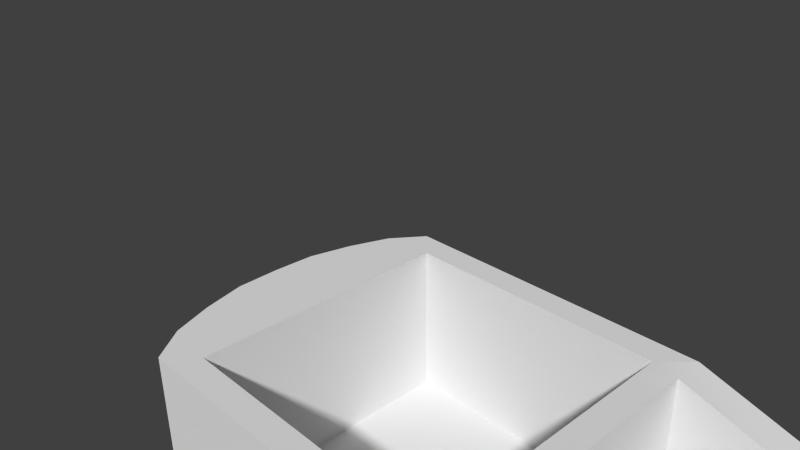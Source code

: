 # Source: weight.blend  (saved by Blender 2.76.0; exported with 4.5.12 LTS)
import bpy
from mathutils import Matrix  # noqa: F401  (used for matrix-valued properties, if any)

bpy.ops.wm.read_factory_settings(use_empty=True)
scene = bpy.context.scene
scene.name = 'Scene'

# ---- collections
col_collection_1 = bpy.data.collections.new('Collection 1'); scene.collection.children.link(col_collection_1)

# ---- world
world_world = bpy.data.worlds.new('World'); scene.world = world_world
world_world.color = (0.05088, 0.05088, 0.05088)
world_world.use_sun_shadow = False
world_world.sun_shadow_jitter_overblur = 0.0
world_world.cycles.sampling_method = 'MANUAL'
world_world.cycles.sample_map_resolution = 256

# ---- cameras
cam_camera = bpy.data.cameras.new('Camera')
cam_camera.clip_end = 100.0
cam_camera.lens = 35.0
cam_camera.sensor_width = 32.0
cam_camera.sensor_height = 18.0
cam_camera.ortho_scale = 7.314
cam_camera.dof.focus_distance = 0.0
cam_camera.dof.aperture_fstop = 128.0

# ---- meshes
me_cube_001 = bpy.data.meshes.new('Cube.001')
me_cube_001.from_pydata([(-0.8312, 0.6606, -0.7841), (0.8312, 0.6606, -0.7841), (-0.9079, 0.9426, -1.024), (-1.0, 1.0, 1.0), (-0.8312, 0.6606, 1.0), (0.8312, 0.6606, 1.0), (1.0, 0.9426, -1.024), (1.0, 1.0, 1.0), (1.0, 0.7947, 1.0), (-0.8312, 0.8312, 1.0), (0.8312, 0.8312, 1.0), (-1.026, 0.7947, -1.17), (1.0, 0.7947, -1.17), (-0.8312, 0.8312, -0.7841), (0.8312, 0.8312, -0.7841), (-1.156, 0.7947, 1.0), (-1.33, -1.116e-05, 1.0), (-1.196, -1.116e-05, -1.177), (1.0, -1.116e-05, 1.0), (1.0, -1.116e-05, -1.177), (-0.8312, -1.116e-05, 1.0), (0.8312, -1.116e-05, 1.0), (-0.8312, -1.116e-05, -0.7841), (0.8312, -1.116e-05, -0.7841), (-1.321, 0.2704, 1.0), (-0.8312, 0.2704, 1.0), (-1.178, 0.2704, -1.177), (1.0, 0.2704, 1.0), (-0.8312, 0.2704, -0.7841), (0.8312, 0.2704, 1.0), (1.0, 0.2704, -1.177), (0.8312, 0.2704, -0.7841), (-1.0, 1.0, -0.436), (1.0, 1.0, -0.436), (-1.156, 0.7947, -0.436), (1.0, 0.7947, -0.436), (1.0, -1.116e-05, -0.436), (-1.33, -1.116e-05, -0.436), (1.0, 0.2704, -0.436), (-1.321, 0.2704, -0.436), (-0.8312, 0.6606, -0.436), (0.8312, 0.6606, -0.436), (-0.8312, 0.8312, -0.436), (0.8312, 0.8312, -0.436), (0.8312, -1.116e-05, -0.436), (-0.8312, -1.116e-05, -0.436), (-0.8312, 0.2704, -0.436), (0.8312, 0.2704, -0.436), (-1.0, 1.0, -0.7841), (1.0, 1.0, -0.7841), (-1.156, 0.7947, -0.7841), (1.0, 0.7947, -0.7841), (1.0, -1.116e-05, -0.7841), (-1.33, -1.116e-05, -0.7841), (1.0, 0.2704, -0.7841), (-1.321, 0.2704, -0.7841), (3.949, 0.9857, 0.2366), (4.093, 0.7405, 0.2366), (3.946, 0.9857, -0.7841), (3.955, 0.9283, -1.024), (3.996, 0.7947, -1.17), (4.093, 0.7405, -0.7841), (4.083, 0.2704, -1.177), (4.213, -1.116e-05, -0.7841), (4.091, -1.116e-05, -1.177), (4.213, 0.2704, -0.7841), (3.949, 0.9857, -0.436), (4.093, 0.7405, -0.436), (4.111, 0.9408, 0.2366), (4.242, 0.7943, 0.2366), (4.111, 0.9408, -0.7841), (4.093, 0.8991, -1.022), (4.184, 0.7947, -1.057), (4.242, 0.7947, -0.7841), (4.313, 0.2704, -1.123), (4.372, -1.116e-05, -0.7841), (4.313, -1.116e-05, -1.123), (4.372, 0.2704, -0.7841), (4.111, 0.9408, -0.436), (4.213, 0.2704, 0.2366), (4.372, 0.2704, 0.2366), (4.213, -1.116e-05, 0.2366), (4.372, -1.116e-05, 0.2366), (4.372, 0.2704, -0.4296), (4.213, -1.116e-05, -0.4296), (4.372, -1.116e-05, -0.4296), (4.213, 0.2704, -0.4296), (4.242, 0.7947, -0.4296), (1.656, 0.2704, -0.7841), (2.219, 0.2704, -0.7841), (1.656, 0.9426, -1.024), (2.218, 0.9381, -1.024), (2.218, 0.9955, -0.7841), (1.656, 1.0, -0.7841), (1.656, -1.116e-05, -1.177), (2.218, -1.116e-05, -1.177), (2.218, 0.2704, -1.177), (1.656, 0.2704, -1.177), (2.219, 0.7947, -0.7841), (1.656, 0.7947, -0.7841), (2.219, -1.116e-05, -0.7841), (1.656, -1.116e-05, -0.7841), (2.218, 0.9955, 0.4128), (1.656, 1.0, 0.6284), (1.656, 1.0, -0.436), (2.218, 0.9955, -0.436), (1.656, 0.7947, -1.17), (2.218, 0.7947, -1.17), (2.219, 0.7947, -0.436), (1.656, 0.7947, -0.436), (1.656, 0.7947, 0.6284), (2.219, 0.7947, 0.4178), (-1.252, 0.5412, 1.0), (-0.8312, 0.472, 1.0), (-0.8312, 0.472, -0.7841), (1.0, 0.5412, -1.174), (-1.128, 0.5412, -1.174), (1.0, 0.5412, 1.0), (0.8312, 0.472, 1.0), (0.8312, 0.472, -0.7841), (-1.252, 0.5412, -0.436), (1.0, 0.5412, -0.436), (-0.8312, 0.472, -0.436), (0.8312, 0.472, -0.436), (1.0, 0.5412, -0.7841), (-1.252, 0.5412, -0.7841), (4.067, 0.5412, -1.174), (4.175, 0.5412, -0.7841), (4.275, 0.5412, -1.106), (4.175, 0.5412, -0.4329), (4.333, 0.5412, -0.7841), (4.175, 0.5412, 0.2366), (4.333, 0.5412, -0.4296), (4.333, 0.541, 0.2366), (2.218, 0.5412, -1.174), (1.656, 0.5412, -1.174), (2.219, 0.5412, -0.7841), (1.656, 0.5412, -0.7841), (3.726, -1.116e-05, -0.7841), (3.738, 0.2704, -0.7841), (3.796, 0.5412, -0.7841), (3.863, 0.7947, -0.7841), (3.863, 0.7947, -0.436), (3.863, 0.7947, 0.2461), (3.998, 0.7941, -0.436), (3.998, 0.7941, 0.2392), (3.943, 0.2704, -0.7841), (3.998, 0.7941, -0.7841), (3.958, 0.5412, -0.7841), (3.929, -1.116e-05, -0.7841), (3.088, 0.7947, -0.7841), (2.782, 0.7947, -1.17), (2.782, 0.9329, -1.024), (2.782, 0.9903, -0.7841), (2.782, -1.116e-05, -1.177), (2.782, 0.2704, -1.177), (3.088, 0.7947, -0.436), (2.782, 0.9903, -0.436), (2.782, 0.9903, 0.2516), (2.782, 0.5412, -1.174), (3.016, -1.116e-05, -0.7841), (3.022, 0.2704, -0.7841), (3.053, 0.5412, -0.7841), (2.782, 0.7947, 0.2573), (3.949, 0.9864, 0.6492), (4.094, 0.7413, 0.4954), (4.112, 0.9416, 0.6492), (4.242, 0.795, 0.6492), (4.214, 0.2712, 0.4954), (4.372, 0.2712, 0.6492), (4.214, 2.474e-05, 0.4954), (4.372, 2.474e-05, 0.6492), (4.175, 0.542, 0.4954), (4.334, 0.5418, 0.6492), (3.864, 0.7955, 0.5049), (3.999, 0.7949, 0.498), (2.782, 0.991, 0.6633), (2.782, 0.7955, 0.516), (4.057, 0.7089, 0.6165), (4.129, 0.2712, 0.8211), (4.129, 2.474e-05, 0.8211), (4.091, 0.542, 0.8211), (3.864, 0.7479, 0.6867), (3.999, 0.7482, 0.6839), (2.782, 0.7467, 0.6903), (3.864, 0.533, 0.8571), (3.999, 0.5324, 0.8544), (2.782, 0.533, 0.8613), (3.864, 0.2598, 0.8645), (3.999, 0.2592, 0.8619), (2.782, 0.2598, 0.8688), (3.864, -1.153e-05, 0.8669), (3.999, -1.042e-05, 0.8643), (2.782, -1.153e-05, 0.8712), (3.949, 0.8297, 0.9431), (4.112, 0.8116, 0.9388), (4.23, 0.7539, 0.8607), (4.275, 0.2712, 0.9666), (4.275, 2.474e-05, 0.9666), (4.258, 0.5579, 0.9167), (2.782, 0.8331, 0.9486), (3.949, 0.5667, 1.024), (4.112, 0.5554, 1.024), (2.782, 0.5679, 1.024), (3.949, 0.2543, 1.073), (4.112, 0.2516, 1.073), (2.782, 0.2545, 1.075), (3.949, 2.906e-05, 1.071), (4.112, -0.0001054, 1.071), (2.782, 4.289e-05, 1.073), (-0.985, 0.9965, -0.8347), (-0.9682, 0.9891, -0.884), (-0.9498, 0.9776, -0.9321), (-0.9297, 0.9621, -0.9789), (1.0, 0.9971, -0.8357), (1.0, 0.9899, -0.8856), (1.0, 0.9784, -0.9337), (1.0, 0.9626, -0.98), (-1.146, 0.8082, -0.8807), (-1.128, 0.815, -0.9676), (-1.102, 0.815, -1.045), (-1.068, 0.8082, -1.112), (-1.324, 3.468e-05, -0.8834), (-1.308, 5.76e-05, -0.9723), (-1.281, 5.76e-05, -1.051), (-1.244, 3.468e-05, -1.119), (-1.314, 0.2734, -0.8831), (-1.297, 0.275, -0.9719), (-1.268, 0.275, -1.051), (-1.228, 0.2734, -1.119), (3.949, 0.9822, -0.8352), (3.951, 0.9748, -0.8848), (3.953, 0.9633, -0.9329), (3.954, 0.9478, -0.9795), (4.111, 0.9386, -0.8341), (4.11, 0.9334, -0.883), (4.106, 0.925, -0.9306), (4.1, 0.9136, -0.9771), (4.24, 0.8013, -0.8445), (4.233, 0.8045, -0.9021), (4.221, 0.8045, -0.9568), (4.205, 0.8013, -1.009), (4.377, -9.41e-06, -0.8653), (4.374, -8.538e-06, -0.9398), (4.362, -8.538e-06, -1.008), (4.342, -9.41e-06, -1.069), (4.376, 0.2718, -0.8646), (4.373, 0.2724, -0.9389), (4.361, 0.2724, -1.007), (4.341, 0.2718, -1.068), (2.218, 0.9924, -0.8356), (2.218, 0.9851, -0.8854), (2.218, 0.9736, -0.9335), (2.218, 0.958, -0.9798), (1.656, 0.9626, -0.9799), (1.656, 0.9783, -0.9336), (1.656, 0.9898, -0.8855), (1.656, 0.997, -0.8357), (4.336, 0.5454, -0.8587), (4.332, 0.5474, -0.9282), (4.32, 0.5474, -0.9926), (4.301, 0.5454, -1.052), (-1.247, 0.5475, -0.882), (-1.232, 0.5506, -0.9699), (-1.207, 0.5506, -1.048), (-1.173, 0.5475, -1.116), (2.782, 0.9871, -0.8354), (2.782, 0.9797, -0.8852), (2.782, 0.9682, -0.9332), (2.782, 0.9526, -0.9797), (2.782, 0.7619, 0.6523), (2.782, 0.7758, 0.6095), (2.782, 0.7868, 0.5654), (3.864, 0.7946, 0.5601), (3.864, 0.786, 0.6071), (3.864, 0.7695, 0.6503), (4.131, 0.5507, 0.7607), (4.161, 0.5544, 0.6852), (4.176, 0.5518, 0.5995), (4.217, 0.273, 0.6024), (4.203, 0.2735, 0.6889), (4.172, 0.2728, 0.7632), (4.069, 0.7189, 0.5892), (4.079, 0.7282, 0.5591), (4.087, 0.7355, 0.5287), (4.218, 2.801e-05, 0.6034), (4.204, 2.889e-05, 0.6901), (4.173, 2.765e-05, 0.7641), (4.002, 0.7934, 0.5543), (4.003, 0.7848, 0.6023), (4.002, 0.7689, 0.6466), (3.952, 0.8894, 0.8927), (3.953, 0.9387, 0.8264), (3.952, 0.9707, 0.7479), (2.782, 0.9635, 0.7522), (2.782, 0.9282, 0.8267), (2.782, 0.8829, 0.8936), (4.241, 0.7678, 0.8162), (4.247, 0.78, 0.7649), (4.248, 0.789, 0.7109), (4.125, 0.9272, 0.744), (4.128, 0.9004, 0.8208), (4.123, 0.8599, 0.887), (4.318, 0.2729, 0.9051), (4.351, 0.2736, 0.8305), (4.369, 0.2731, 0.7478), (4.331, 0.5507, 0.7306), (4.317, 0.5559, 0.7998), (4.291, 0.5582, 0.8634), (4.317, 2.342e-05, 0.9051), (4.351, 2.286e-05, 0.8305), (4.369, 2.325e-05, 0.7479)], [], [(221, 213, 2, 11), (213, 217, 6, 2), (116, 11, 12, 115), (11, 2, 6, 12), (265, 221, 11, 116), (7, 3, 9, 10), (8, 7, 10, 5), (1, 14, 13, 0), (119, 1, 0, 114), (43, 42, 13, 14), (41, 43, 14, 1), (117, 8, 5, 118), (42, 40, 0, 13), (24, 16, 20, 25), (3, 15, 4, 9), (7, 8, 110, 103), (151, 152, 59, 60), (112, 24, 25, 113), (123, 41, 1, 119), (18, 27, 29, 21), (23, 31, 28, 22), (225, 229, 26, 17), (17, 26, 30, 19), (35, 121, 124, 51), (34, 50, 125, 120), (21, 29, 47, 44), (73, 87, 132, 130), (32, 48, 50, 34), (70, 78, 87, 73), (15, 3, 32, 34), (3, 7, 33, 32), (112, 15, 34, 120), (27, 18, 36, 38), (117, 27, 38, 121), (16, 24, 39, 37), (38, 36, 44, 47), (113, 25, 46, 122), (25, 20, 45, 46), (9, 4, 40, 42), (5, 10, 43, 41), (10, 9, 42, 43), (118, 5, 41, 123), (54, 124, 121, 38), (123, 119, 31, 47), (54, 52, 101, 88), (153, 157, 66, 58), (115, 12, 106, 135), (86, 84, 81, 79), (66, 56, 68, 78), (85, 83, 80, 82), (60, 59, 71, 72), (214, 49, 93, 257), (8, 35, 109, 110), (33, 7, 103, 104), (35, 51, 99, 109), (19, 30, 97, 94), (159, 151, 60, 126), (249, 245, 76, 74), (261, 249, 74, 128), (66, 78, 70, 58), (129, 86, 79, 131), (234, 70, 73, 238), (126, 60, 72, 128), (156, 150, 141, 142), (64, 62, 74, 76), (230, 58, 70, 234), (131, 79, 168, 172), (157, 158, 56, 66), (266, 153, 58, 230), (163, 156, 142, 143), (154, 155, 62, 64), (12, 6, 90, 106), (161, 160, 138, 139), (124, 54, 88, 137), (57, 131, 172, 165), (68, 56, 164, 166), (142, 141, 147, 144), (77, 130, 132, 83), (65, 86, 129, 127), (63, 84, 86, 65), (61, 127, 129, 67), (69, 87, 78, 68), (132, 87, 69, 133), (98, 108, 109, 99), (134, 96, 97, 135), (111, 102, 103, 110), (33, 104, 93, 49), (108, 111, 110, 109), (91, 107, 106, 90), (96, 95, 94, 97), (253, 91, 90, 254), (136, 98, 99, 137), (100, 89, 88, 101), (102, 105, 104, 103), (162, 161, 139, 140), (150, 162, 140, 141), (89, 136, 137, 88), (107, 134, 135, 106), (83, 132, 133, 80), (77, 83, 85, 75), (105, 92, 93, 104), (158, 163, 177, 176), (51, 124, 137, 99), (62, 126, 128, 74), (67, 129, 131, 57), (241, 261, 128, 72), (155, 159, 126, 62), (33, 49, 48, 32), (39, 120, 125, 55), (30, 115, 135, 97), (122, 46, 28, 114), (46, 45, 22, 28), (29, 118, 123, 47), (4, 113, 122, 40), (8, 117, 121, 35), (24, 112, 120, 39), (15, 112, 113, 4), (27, 117, 118, 29), (31, 119, 114, 28), (54, 38, 47, 31), (229, 265, 116, 26), (26, 116, 115, 30), (144, 147, 61, 67), (140, 139, 146, 148), (141, 140, 148, 147), (139, 138, 149, 146), (143, 142, 144, 145), (147, 148, 127, 61), (56, 158, 176, 164), (122, 114, 0, 40), (146, 149, 63, 65), (148, 146, 65, 127), (145, 144, 67, 57), (143, 145, 175, 174), (39, 55, 53, 37), (52, 54, 31, 23), (96, 134, 159, 155), (98, 136, 162, 150), (136, 89, 161, 162), (89, 100, 160, 161), (95, 96, 155, 154), (111, 108, 156, 163), (250, 92, 153, 266), (105, 102, 158, 157), (102, 111, 163, 158), (108, 98, 150, 156), (134, 107, 151, 159), (92, 105, 157, 153), (107, 91, 152, 151), (79, 81, 170, 168), (69, 68, 166, 167), (82, 80, 169, 171), (145, 57, 165, 175), (133, 69, 167, 173), (80, 133, 173, 169), (163, 143, 174, 177), (270, 275, 182, 184), (276, 281, 179, 181), (282, 276, 181, 178), (281, 287, 180, 179), (275, 290, 183, 182), (290, 282, 178, 183), (182, 183, 186, 185), (184, 182, 185, 187), (185, 186, 189, 188), (187, 185, 188, 190), (188, 189, 192, 191), (190, 188, 191, 193), (181, 186, 183, 178), (179, 189, 186, 181), (180, 192, 189, 179), (291, 296, 200, 194), (297, 302, 195, 196), (303, 308, 199, 197), (308, 297, 196, 199), (309, 303, 197, 198), (302, 291, 194, 195), (194, 200, 203, 201), (195, 194, 201, 202), (201, 203, 206, 204), (202, 201, 204, 205), (204, 206, 209, 207), (205, 204, 207, 208), (195, 202, 199, 196), (197, 205, 208, 198), (199, 202, 205, 197), (296, 270, 184, 200), (187, 203, 200, 184), (190, 206, 203, 187), (193, 209, 206, 190), (91, 253, 269, 152), (253, 252, 268, 269), (252, 251, 267, 268), (251, 250, 266, 267), (55, 125, 262, 226), (226, 262, 263, 227), (227, 263, 264, 228), (228, 264, 265, 229), (73, 130, 258, 238), (238, 258, 259, 239), (239, 259, 260, 240), (240, 260, 261, 241), (92, 250, 257, 93), (250, 251, 256, 257), (251, 252, 255, 256), (252, 253, 254, 255), (152, 269, 233, 59), (269, 268, 232, 233), (268, 267, 231, 232), (267, 266, 230, 231), (59, 233, 237, 71), (233, 232, 236, 237), (232, 231, 235, 236), (231, 230, 234, 235), (71, 237, 241, 72), (237, 236, 240, 241), (236, 235, 239, 240), (235, 234, 238, 239), (130, 77, 246, 258), (258, 246, 247, 259), (259, 247, 248, 260), (260, 248, 249, 261), (77, 75, 242, 246), (246, 242, 243, 247), (247, 243, 244, 248), (248, 244, 245, 249), (6, 217, 254, 90), (217, 216, 255, 254), (216, 215, 256, 255), (215, 214, 257, 256), (53, 55, 226, 222), (222, 226, 227, 223), (223, 227, 228, 224), (224, 228, 229, 225), (125, 50, 218, 262), (262, 218, 219, 263), (263, 219, 220, 264), (264, 220, 221, 265), (48, 49, 214, 210), (210, 214, 215, 211), (211, 215, 216, 212), (212, 216, 217, 213), (50, 48, 210, 218), (218, 210, 211, 219), (219, 211, 212, 220), (220, 212, 213, 221), (176, 177, 272, 294), (294, 272, 271, 295), (295, 271, 270, 296), (166, 164, 293, 300), (300, 293, 292, 301), (301, 292, 291, 302), (171, 169, 305, 311), (311, 305, 304, 310), (310, 304, 303, 309), (173, 167, 299, 306), (306, 299, 298, 307), (307, 298, 297, 308), (169, 173, 306, 305), (305, 306, 307, 304), (304, 307, 308, 303), (167, 166, 300, 299), (299, 300, 301, 298), (298, 301, 302, 297), (164, 176, 294, 293), (293, 294, 295, 292), (292, 295, 296, 291), (175, 165, 284, 288), (288, 284, 283, 289), (289, 283, 282, 290), (174, 175, 288, 273), (273, 288, 289, 274), (274, 289, 290, 275), (168, 170, 285, 279), (279, 285, 286, 280), (280, 286, 287, 281), (165, 172, 278, 284), (284, 278, 277, 283), (283, 277, 276, 282), (172, 168, 279, 278), (278, 279, 280, 277), (277, 280, 281, 276), (177, 174, 273, 272), (272, 273, 274, 271), (271, 274, 275, 270)])
me_cube_001.polygons.foreach_set('use_smooth', [True] * 285)
_k = set([(0, 13), (0, 114), (1, 14), (1, 119), (2, 213), (3, 7), (3, 9), (3, 15), (3, 32), (4, 9), (4, 113), (5, 10), (5, 118), (7, 10), (7, 103), (8, 35), (8, 110), (8, 117), (9, 10), (9, 42), (10, 43), (13, 14), (13, 42), (14, 43), (15, 112), (16, 24), (18, 27), (20, 25), (21, 29), (22, 28), (24, 112), (25, 113), (27, 117), (28, 114), (29, 118), (31, 47), (31, 54), (31, 119), (32, 48), (35, 51), (36, 38), (38, 54), (44, 47), (48, 210), (51, 99), (51, 124), (54, 124), (61, 127), (61, 147), (63, 65), (65, 127), (98, 99), (98, 150), (102, 103), (102, 158), (110, 111), (111, 163), (141, 147), (141, 150), (158, 176), (163, 177), (176, 294), (177, 272), (184, 187), (184, 270), (187, 190), (190, 193), (200, 203), (200, 296), (203, 206), (206, 209), (210, 211), (211, 212), (212, 213), (270, 271), (271, 272), (294, 295), (295, 296)])
me_cube_001.attributes.new('sharp_edge', 'BOOLEAN', 'EDGE').data.foreach_set('value', [ (min(e.vertices), max(e.vertices)) in _k for e in me_cube_001.edges])
me_cube_001.use_remesh_preserve_volume = False
me_cube_001.use_remesh_preserve_attributes = False
me_cube_001.use_mirror_vertex_groups = False
me_cube_001.update()

# ---- objects
ob_cube = bpy.data.objects.new('Cube', me_cube_001)
ob_camera = bpy.data.objects.new('Camera', cam_camera)

# ---- transforms, parenting, visibility, modifiers, constraints
ob_cube.location = (0.0, 0.0, 0.0)
ob_cube.scale = (2.2, 2.2, 1.25)
ob_cube.lineart.crease_threshold = 0.0
_m = ob_cube.modifiers.new('Mirror', 'MIRROR')
_m.use_axis = (False, True, False)
_m = ob_cube.modifiers.new('EdgeSplit', 'EDGE_SPLIT')
_m.use_edge_angle = False
ob_camera.location = (5.896, -5.885, 7.129)
ob_camera.rotation_euler = (1.109, 0.01082, 0.8149)
ob_camera.lock_rotations_4d = False
ob_camera.empty_display_type = 'ARROWS'
ob_camera.color = (0.0, 0.0, 0.0, 0.0)
ob_camera.display_type = 'WIRE'
ob_camera.lineart.crease_threshold = 0.0

# ---- collection membership
col_collection_1.objects.link(ob_cube)
col_collection_1.objects.link(ob_camera)

# ---- scene / render settings (as saved in the file)
scene.camera = ob_camera
scene.frame_start = 1; scene.frame_end = 250; scene.frame_set(1)
scene.render.engine = 'BLENDER_EEVEE_NEXT'
scene.render.resolution_percentage = 50
scene.render.dither_intensity = 0.0
scene.cycles.use_denoising = False
scene.cycles.samples = 10
scene.cycles.sampling_pattern = 'TABULATED_SOBOL'
scene.cycles.light_sampling_threshold = 0.0
scene.cycles.use_adaptive_sampling = False
scene.cycles.use_light_tree = False
scene.cycles.blur_glossy = 0.0
scene.cycles.pixel_filter_type = 'GAUSSIAN'
scene.cycles.sample_clamp_indirect = 0.0
scene.view_settings.view_transform = 'Standard'
bpy.context.view_layer.update()

# ---- added for rendering (the .blend has no usable light): sun
light_auto_sun = bpy.data.lights.new('AutoSun', 'SUN')
light_auto_sun.energy = 3.0
light_auto_sun.angle = 0.0523599
ob_auto_sun = bpy.data.objects.new('AutoSun', light_auto_sun)
scene.collection.objects.link(ob_auto_sun)
ob_auto_sun.rotation_euler = (0.872665, 0.174533, 0.523599)
bpy.context.view_layer.update()
